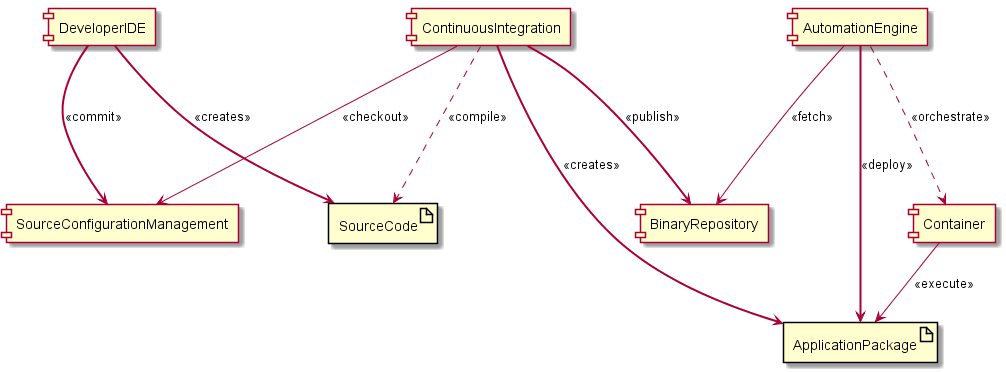

The diagram above was rendered by PlantUML. Its source (embedded in the PNG):
@startuml

[SourceConfigurationManagement]
[BinaryRepository]
[DeveloperIDE]
[ContinuousIntegration]
[AutomationEngine]
[Container]

artifact SourceCode
artifact ApplicationPackage

ContinuousIntegration ---> SourceConfigurationManagement: <<checkout>>
ContinuousIntegration ...> SourceCode: <<compile>>
ContinuousIntegration ===> ApplicationPackage: <<creates>>
ContinuousIntegration ===> BinaryRepository: <<publish>>
DeveloperIDE ==> SourceCode: <<creates>>
DeveloperIDE ===> SourceConfigurationManagement: <<commit>>
AutomationEngine ...> Container: <<orchestrate>>
AutomationEngine ---> BinaryRepository: <<fetch>>
AutomationEngine ===> ApplicationPackage: <<deploy>>
Container --> ApplicationPackage: <<execute>>

@enduml